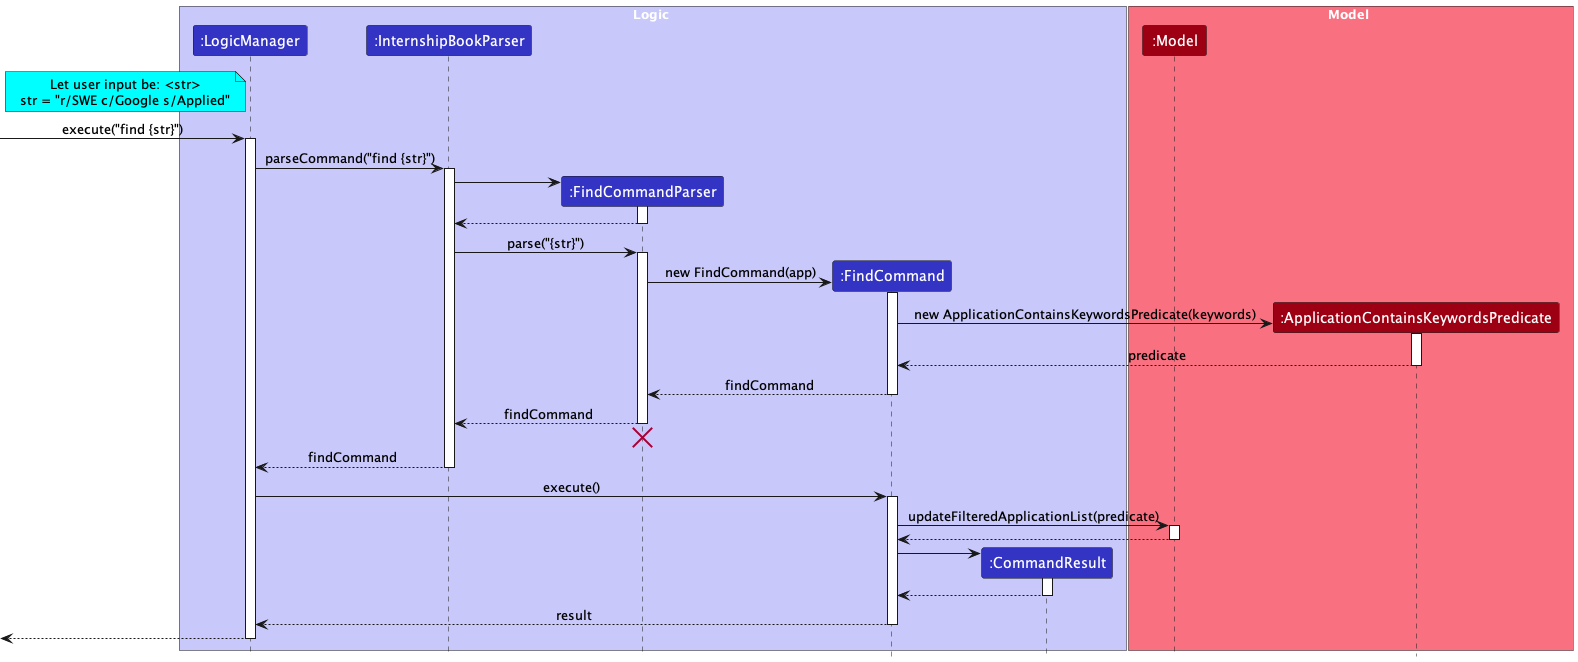

The diagram above was rendered by PlantUML. Its source (embedded in the PNG):
@startuml
!include style.puml

box Logic LOGIC_COLOR_T1
participant ":LogicManager" as LogicManager LOGIC_COLOR
participant ":InternshipBookParser" as InternshipBookParser LOGIC_COLOR
participant ":FindCommandParser" as FindCommandParser LOGIC_COLOR
participant ":FindCommand" as FindCommand LOGIC_COLOR
participant ":CommandResult" as CommandResult LOGIC_COLOR

end box

box Model MODEL_COLOR_T1
participant ":Model" as Model MODEL_COLOR
participant ":ApplicationContainsKeywordsPredicate" as ApplicationContainsKeywordsPredicate MODEL_COLOR
end box

note left of LogicManager #aqua
Let user input be: <str>
str = "r/SWE c/Google s/Applied"
end note

[-> LogicManager : execute("find {str}")
activate LogicManager

LogicManager -> InternshipBookParser : parseCommand("find {str}")
activate InternshipBookParser

create FindCommandParser
InternshipBookParser -> FindCommandParser
activate FindCommandParser

FindCommandParser --> InternshipBookParser
deactivate FindCommandParser

InternshipBookParser -> FindCommandParser : parse("{str}")
activate FindCommandParser

create FindCommand
FindCommandParser -> FindCommand : new FindCommand(app)
activate FindCommand

create ApplicationContainsKeywordsPredicate
FindCommand -> ApplicationContainsKeywordsPredicate: new ApplicationContainsKeywordsPredicate(keywords)
activate ApplicationContainsKeywordsPredicate

ApplicationContainsKeywordsPredicate --> FindCommand : predicate
deactivate ApplicationContainsKeywordsPredicate

FindCommand --> FindCommandParser : findCommand
deactivate FindCommand

FindCommandParser --> InternshipBookParser : findCommand
deactivate FindCommandParser
'Hidden arrow to position the destroy marker below the end of the activation bar.
FindCommandParser -[hidden]-> InternshipBookParser
destroy FindCommandParser

InternshipBookParser --> LogicManager : findCommand
deactivate InternshipBookParser

LogicManager -> FindCommand : execute()
activate FindCommand

FindCommand -> Model : updateFilteredApplicationList(predicate)
activate Model

Model --> FindCommand
deactivate Model

create CommandResult
FindCommand -> CommandResult
activate CommandResult

CommandResult --> FindCommand
deactivate CommandResult

FindCommand --> LogicManager : result
deactivate FindCommand

[<--LogicManager
deactivate LogicManager
@enduml